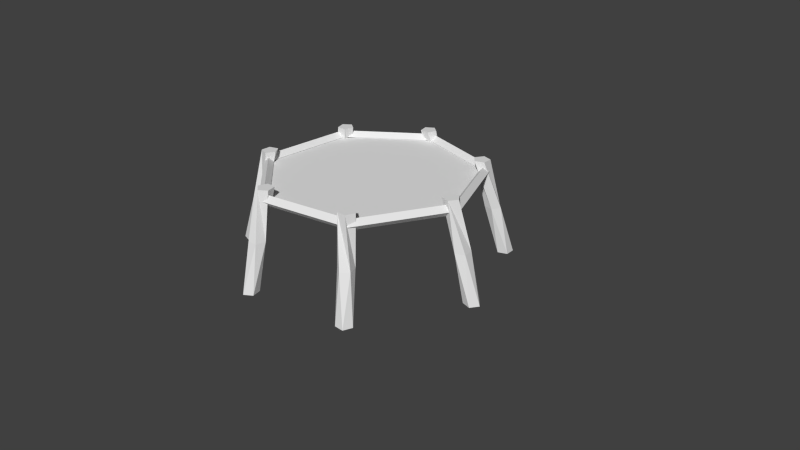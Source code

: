 # Source: trampoline.blend  (saved by Blender 2.74.0; exported with 4.5.12 LTS)
import bpy
from mathutils import Matrix  # noqa: F401  (used for matrix-valued properties, if any)

bpy.ops.wm.read_factory_settings(use_empty=True)
scene = bpy.context.scene
scene.name = 'Scene'

# ---- collections
col_collection_1 = bpy.data.collections.new('Collection 1'); scene.collection.children.link(col_collection_1)

# ---- materials (node trees are filled in below, after node groups)
mat_clothmaterial = bpy.data.materials.new('Clothmaterial')
mat_clothmaterial.alpha_threshold = 0.0
mat_clothmaterial.use_transparent_shadow = False
mat_clothmaterial.roughness = 0.5
mat_woodenboardmaterial = bpy.data.materials.new('Woodenboardmaterial')
mat_woodenboardmaterial.alpha_threshold = 0.0
mat_woodenboardmaterial.use_transparent_shadow = False
mat_woodenboardmaterial.roughness = 0.5

# ---- material node trees

# ---- world
world_world = bpy.data.worlds.new('World'); scene.world = world_world
world_world.color = (0.05088, 0.05088, 0.05088)
world_world.use_sun_shadow = False
world_world.sun_shadow_jitter_overblur = 0.0
world_world.cycles.sampling_method = 'MANUAL'
world_world.cycles.sample_map_resolution = 256

# ---- cameras
cam_camera = bpy.data.cameras.new('Camera')
cam_camera.clip_end = 100.0
cam_camera.lens = 35.0
cam_camera.sensor_width = 32.0
cam_camera.sensor_height = 18.0
cam_camera.ortho_scale = 7.314
cam_camera.dof.focus_distance = 0.0
cam_camera.dof.aperture_fstop = 128.0

# ---- meshes
me_plane = bpy.data.meshes.new('Plane')
me_plane.from_pydata([(-1.0, -0.8338, 0.0), (0.9404, -1.0, 0.0), (-0.8095, 1.0, 0.0), (1.0, 1.0, 0.0), (-1.262, 0.0, 0.0), (-0.06575, -1.358, 0.0), (1.393, 0.0, 0.0), (0.0, 1.304, 0.0), (0.0, 0.0, 0.0), (-1.262, -0.5, 0.0), (0.5, -1.183, 0.0), (1.16, 0.5, 0.0), (-0.4704, 1.245, 0.0), (-1.278, 0.5, 0.0), (-0.5, -1.233, 0.0), (1.125, -0.5, 0.0), (0.5, 1.149, 0.0), (0.0, 0.5, 0.0), (0.0, -0.5, 0.0), (-0.5, 0.0, 0.0), (0.5, 0.0, 0.0), (0.5, -0.5, 0.0), (-0.5, -0.5, 0.0), (-0.5, 0.5, 0.0), (0.5, 0.5, 0.0), (-1.131, -0.6669, 0.0), (0.7202, -1.091, 0.0), (1.08, 0.75, 0.0), (-0.64, 1.122, 0.0), (-1.27, 0.25, 0.0), (-0.2829, -1.296, 0.0), (1.259, -0.25, 0.0), (0.25, 1.227, 0.0), (0.0, 0.9019, 0.0), (0.0, -0.25, 0.0), (-0.8811, 0.0, 0.0), (0.25, 0.0, 0.0), (-1.262, -0.25, 0.0), (0.2171, -1.27, 0.0), (1.277, 0.25, 0.0), (-0.2352, 1.326, 0.0), (-1.044, 0.75, 0.0), (-0.75, -1.034, 0.0), (1.033, -0.75, 0.0), (0.75, 1.128, 0.0), (0.0, 0.25, 0.0), (-0.03288, -0.9288, 0.0), (-0.25, 0.0, 0.0), (0.9466, 0.0, 0.0), (0.5, -0.25, 0.0), (0.5, -0.8413, 0.0), (0.25, -0.5, 0.0), (0.8126, -0.5, 0.0), (-0.5, -0.25, 0.0), (-0.5, -0.8667, 0.0), (-0.8811, -0.5, 0.0), (-0.25, -0.5, 0.0), (-0.4852, 0.8724, 0.0), (-0.5, 0.25, 0.0), (-0.8891, 0.5, 0.0), (-0.25, 0.5, 0.0), (0.5, 0.8247, 0.0), (0.5, 0.25, 0.0), (0.25, 0.5, 0.0), (0.83, 0.5, 0.0), (0.8883, 0.25, 0.0), (0.25, 0.25, 0.0), (0.25, 0.8633, 0.0), (-0.25, 0.25, 0.0), (-0.8851, 0.25, 0.0), (-0.7645, 0.8112, 0.0), (-0.2664, -0.8978, 0.0), (-0.8156, -0.7668, 0.0), (-0.8811, -0.25, 0.0), (0.7664, -0.7957, 0.0), (0.2336, -0.8851, 0.0), (0.25, -0.25, 0.0), (0.8796, -0.25, 0.0), (-0.25, -0.25, 0.0), (-0.2426, 0.8872, 0.0), (0.79, 0.7873, 0.0)], [], [(80, 27, 3, 44), (79, 33, 7, 40), (78, 34, 8, 47), (77, 31, 6, 48), (76, 49, 20, 36), (75, 50, 21, 51), (74, 43, 15, 52), (73, 53, 19, 35), (72, 54, 22, 55), (71, 46, 18, 56), (70, 57, 12, 28), (69, 58, 23, 59), (68, 45, 17, 60), (67, 61, 16, 32), (66, 62, 24, 63), (65, 39, 11, 64), (62, 65, 64, 24), (20, 48, 65, 62), (48, 6, 39, 65), (45, 66, 63, 17), (8, 36, 66, 45), (36, 20, 62, 66), (33, 67, 32, 7), (17, 63, 67, 33), (63, 24, 61, 67), (58, 68, 60, 23), (19, 47, 68, 58), (47, 8, 45, 68), (29, 69, 59, 13), (4, 35, 69, 29), (35, 19, 58, 69), (41, 70, 28, 2), (13, 59, 70, 41), (59, 23, 57, 70), (54, 71, 56, 22), (14, 30, 71, 54), (30, 5, 46, 71), (25, 72, 55, 9), (0, 42, 72, 25), (42, 14, 54, 72), (37, 73, 35, 4), (9, 55, 73, 37), (55, 22, 53, 73), (50, 74, 52, 21), (10, 26, 74, 50), (26, 1, 43, 74), (46, 75, 51, 18), (5, 38, 75, 46), (38, 10, 50, 75), (34, 76, 36, 8), (18, 51, 76, 34), (51, 21, 49, 76), (49, 77, 48, 20), (21, 52, 77, 49), (52, 15, 31, 77), (53, 78, 47, 19), (22, 56, 78, 53), (56, 18, 34, 78), (57, 79, 40, 12), (23, 60, 79, 57), (60, 17, 33, 79), (61, 80, 44, 16), (24, 64, 80, 61), (64, 11, 27, 80)])
me_plane.materials.append(mat_clothmaterial)
me_plane.use_remesh_preserve_volume = False
me_plane.use_remesh_preserve_attributes = False
me_plane.use_mirror_vertex_groups = False
me_plane.update()
me_cylinder_005 = bpy.data.meshes.new('Cylinder.005')
me_cylinder_005.from_pydata([(12.06, -5.017, -1.0), (9.59, -6.836, 1.0), (12.07, -6.192, -1.0), (9.597, -8.011, 1.0), (10.95, -6.562, -1.0), (8.482, -8.381, 1.0), (10.26, -5.615, -1.0), (7.785, -7.435, 1.0), (10.94, -4.66, -1.0), (8.47, -6.479, 1.0), (10.24, -5.544, 3.085e-08), (11.02, -6.429, 2.454e-08), (10.41, -7.438, 9.012e-09), (9.268, -7.177, 5.735e-09), (9.162, -6.006, 1.923e-08), (0.0, 4.069, -1.0), (0.0, 1.0, 1.0), (0.9511, 3.378, -1.0), (0.9511, 0.309, 1.0), (0.5878, 2.26, -1.0), (0.5878, -0.809, 1.0), (-0.5878, 2.26, -1.0), (-0.5878, -0.809, 1.0), (-0.9511, 3.378, -1.0), (-0.9511, 0.309, 1.0), (-0.6534, 2.292, 0.0), (0.518, 2.39, 0.0), (0.9736, 1.306, 0.0), (0.08369, 0.5382, 0.0), (-0.9219, 1.147, 0.0), (-19.53, -12.0, -1.0), (-16.47, -12.13, 1.0), (-18.8, -11.08, -1.0), (-15.74, -11.2, 1.0), (-17.7, -11.49, -1.0), (-14.63, -11.61, 1.0), (-17.75, -12.66, -1.0), (-14.68, -12.79, 1.0), (-18.88, -12.98, -1.0), (-15.81, -13.11, 1.0), (-17.78, -12.73, -2.582e-07), (-17.83, -11.55, -2.443e-07), (-16.73, -11.14, -2.332e-07), (-16.0, -12.06, -2.401e-07), (-16.65, -13.04, -2.556e-07), (-13.23, -25.67, -1.0), (-11.52, -23.11, 1.0), (-13.63, -24.56, -1.0), (-11.92, -22.01, 1.0), (-12.71, -23.83, -1.0), (-11.0, -21.28, 1.0), (-11.73, -24.49, -1.0), (-10.02, -21.94, 1.0), (-12.05, -25.62, -1.0), (-10.34, -23.07, 1.0), (-11.69, -24.55, -2.698e-07), (-12.72, -23.98, -2.687e-07), (-12.5, -22.83, -2.536e-07), (-11.33, -22.68, -2.453e-07), (-10.83, -23.75, -2.553e-07), (-0.05048, -28.93, -1.0), (-0.2203, -25.86, 1.0), (-1.038, -28.29, -1.0), (-1.208, -25.22, 1.0), (-0.7375, -27.15, -1.0), (-0.9073, -24.09, 1.0), (0.4363, -27.09, -1.0), (0.2665, -24.02, 1.0), (0.8609, -28.18, -1.0), (0.691, -25.12, 1.0), (0.5036, -27.12, -2.611e-07), (-0.6606, -27.28, -2.696e-07), (-1.175, -26.22, -2.598e-07), (-0.3294, -25.41, -2.452e-07), (0.7083, -25.96, -2.461e-07), (-13.8, 0.197, -1.0), (-11.42, -1.735, 1.0), (-12.67, 0.501, -1.0), (-10.28, -1.431, 1.0), (-12.03, -0.4851, -1.0), (-9.642, -2.417, 1.0), (-12.77, -1.399, -1.0), (-10.38, -3.331, 1.0), (-13.86, -0.977, -1.0), (-11.48, -2.909, 1.0), (-12.83, -1.43, -1.037e-09), (-12.17, -0.4577, 1.437e-08), (-11.04, -0.7859, 1.674e-08), (-11.01, -1.961, 2.811e-09), (-12.11, -2.359, -8.178e-09), (11.88, -20.46, -1.0), (9.498, -18.52, 1.0), (10.75, -20.76, -1.0), (8.362, -18.83, 1.0), (10.11, -19.77, -1.0), (7.722, -17.84, 1.0), (10.85, -18.86, -1.0), (8.462, -16.93, 1.0), (11.94, -19.28, -1.0), (9.559, -17.35, 1.0), (10.91, -18.83, -1.182e-07), (10.25, -19.8, -1.336e-07), (9.123, -19.47, -1.36e-07), (9.086, -18.3, -1.22e-07), (10.19, -17.9, -1.11e-07)], [], [(10, 1, 3, 11), (11, 3, 5, 12), (12, 5, 7, 13), (3, 1, 9, 7, 5), (14, 9, 1, 10), (13, 7, 9, 14), (0, 2, 4, 6, 8), (6, 13, 14, 8), (8, 14, 10, 0), (4, 12, 13, 6), (2, 11, 12, 4), (0, 10, 11, 2), (25, 16, 18, 26), (26, 18, 20, 27), (27, 20, 22, 28), (18, 16, 24, 22, 20), (29, 24, 16, 25), (28, 22, 24, 29), (15, 17, 19, 21, 23), (21, 28, 29, 23), (23, 29, 25, 15), (19, 27, 28, 21), (17, 26, 27, 19), (15, 25, 26, 17), (40, 31, 33, 41), (41, 33, 35, 42), (42, 35, 37, 43), (33, 31, 39, 37, 35), (44, 39, 31, 40), (43, 37, 39, 44), (30, 32, 34, 36, 38), (36, 43, 44, 38), (38, 44, 40, 30), (34, 42, 43, 36), (32, 41, 42, 34), (30, 40, 41, 32), (55, 46, 48, 56), (56, 48, 50, 57), (57, 50, 52, 58), (48, 46, 54, 52, 50), (59, 54, 46, 55), (58, 52, 54, 59), (45, 47, 49, 51, 53), (51, 58, 59, 53), (53, 59, 55, 45), (49, 57, 58, 51), (47, 56, 57, 49), (45, 55, 56, 47), (70, 61, 63, 71), (71, 63, 65, 72), (72, 65, 67, 73), (63, 61, 69, 67, 65), (74, 69, 61, 70), (73, 67, 69, 74), (60, 62, 64, 66, 68), (66, 73, 74, 68), (68, 74, 70, 60), (64, 72, 73, 66), (62, 71, 72, 64), (60, 70, 71, 62), (85, 76, 78, 86), (86, 78, 80, 87), (87, 80, 82, 88), (78, 76, 84, 82, 80), (89, 84, 76, 85), (88, 82, 84, 89), (75, 77, 79, 81, 83), (81, 88, 89, 83), (83, 89, 85, 75), (79, 87, 88, 81), (77, 86, 87, 79), (75, 85, 86, 77), (100, 91, 93, 101), (101, 93, 95, 102), (102, 95, 97, 103), (93, 91, 99, 97, 95), (104, 99, 91, 100), (103, 97, 99, 104), (90, 92, 94, 96, 98), (96, 103, 104, 98), (98, 104, 100, 90), (94, 102, 103, 96), (92, 101, 102, 94), (90, 100, 101, 92)])
me_cylinder_005.materials.append(mat_woodenboardmaterial)
me_cylinder_005.use_remesh_preserve_volume = False
me_cylinder_005.use_remesh_preserve_attributes = False
me_cylinder_005.use_mirror_vertex_groups = False
me_cylinder_005.update()
me_torus_001 = bpy.data.meshes.new('Torus.001')
me_torus_001.from_pydata([(1.49, 0.0, 0.0), (1.42, 0.0, 0.07), (1.35, 0.0, 8.573e-18), (1.42, 0.0, -0.07), (0.929, 1.165, 0.0), (0.8854, 1.11, 0.07), (0.8417, 1.055, 8.573e-18), (0.8854, 1.11, -0.07), (-0.3316, 1.453, 0.0), (-0.316, 1.384, 0.07), (-0.3004, 1.316, 8.573e-18), (-0.316, 1.384, -0.07), (-1.342, 0.6465, 0.0), (-1.279, 0.6161, 0.07), (-1.216, 0.5857, 8.573e-18), (-1.279, 0.6161, -0.07), (-1.342, -0.6465, 0.0), (-1.279, -0.6161, 0.07), (-1.216, -0.5857, 8.573e-18), (-1.279, -0.6161, -0.07), (-0.3316, -1.453, 0.0), (-0.316, -1.384, 0.07), (-0.3004, -1.316, 8.573e-18), (-0.316, -1.384, -0.07), (0.929, -1.165, 0.0), (0.8854, -1.11, 0.07), (0.8417, -1.055, 8.573e-18), (0.8854, -1.11, -0.07)], [], [(0, 4, 5, 1), (1, 5, 6, 2), (2, 6, 7, 3), (0, 3, 7, 4), (4, 8, 9, 5), (5, 9, 10, 6), (6, 10, 11, 7), (7, 11, 8, 4), (8, 12, 13, 9), (9, 13, 14, 10), (10, 14, 15, 11), (11, 15, 12, 8), (12, 16, 17, 13), (13, 17, 18, 14), (14, 18, 19, 15), (15, 19, 16, 12), (16, 20, 21, 17), (17, 21, 22, 18), (18, 22, 23, 19), (19, 23, 20, 16), (20, 24, 25, 21), (21, 25, 26, 22), (22, 26, 27, 23), (23, 27, 24, 20), (24, 0, 1, 25), (25, 1, 2, 26), (26, 2, 3, 27), (27, 3, 0, 24)])
me_torus_001.materials.append(mat_woodenboardmaterial)
me_torus_001.use_remesh_preserve_volume = False
me_torus_001.use_remesh_preserve_attributes = False
me_torus_001.use_mirror_vertex_groups = False
me_torus_001.update()
arm_armature = bpy.data.armatures.new('Armature')  # bones are not reproduced

# ---- objects
ob_armature = bpy.data.objects.new('Armature', arm_armature)
ob_cloth = bpy.data.objects.new('Cloth', me_plane)
ob_feet = bpy.data.objects.new('Feet', me_cylinder_005)
ob_ring = bpy.data.objects.new('Ring', me_torus_001)
ob_camera = bpy.data.objects.new('Camera', cam_camera)

# ---- transforms, parenting, visibility, modifiers, constraints
ob_armature.location = (-1.206, 0.5015, 1.134)
ob_armature.rotation_euler = (1.571, -0.0, 0.0)
ob_armature.show_in_front = True
ob_armature.lineart.crease_threshold = 0.0
ob_cloth.parent = ob_armature
ob_cloth.matrix_parent_inverse = Matrix(((1.0, 0.0, 0.0, 1.206), (0.0, 7.55e-08, 1.0, -1.134), (0.0, -1.0, 7.55e-08, 0.5015), (0.0, 0.0, 0.0, 1.0)))
ob_cloth.location = (0.0, 0.0, 1.11)
ob_cloth.lineart.crease_threshold = 0.0
_vg = ob_cloth.vertex_groups.new(name='Bone')
for _i, _w in zip([0, 2, 4, 8, 9, 12, 13, 17, 18, 19, 20, 21, 22, 23, 24, 25, 28, 29, 34, 35, 36, 37, 41, 45, 47, 49, 51, 53, 54, 55, 56, 57, 58, 59, 60, 62, 63, 66, 68, 69, 70, 71, 72, 73, 76, 78, 79], [0.06903, 0.1405, 0.9322, 0.1208, 0.4962, 0.02175, 0.7392, 0.07481, 0.06982, 0.3348, 0.02572, 4.015e-05, 0.1387, 0.1609, 0.0009055, 0.1582, 0.07787, 0.9044, 0.1026, 0.6464, 0.06968, 0.8645, 0.2466, 0.1056, 0.2107, 0.01779, 0.03866, 0.2585, 0.01062, 0.2174, 0.1023, 0.01603, 0.2695, 0.2794, 0.1122, 0.01877, 0.04199, 0.06274, 0.1708, 0.577, 0.04574, 0.005644, 0.02089, 0.5506, 0.06147, 0.165, 0.01357]): _vg.add([_i], _w, 'REPLACE')
_vg = ob_cloth.vertex_groups.new(name='Bone.001')
for _i, _w in zip([0, 4, 5, 8, 9, 14, 17, 18, 19, 20, 21, 22, 23, 24, 25, 30, 34, 35, 36, 37, 38, 42, 45, 46, 47, 49, 50, 51, 52, 53, 54, 55, 56, 58, 60, 62, 63, 66, 68, 69, 71, 72, 73, 75, 76, 78], [0.917, 0.01898, 0.2765, 0.1593, 0.4976, 0.9319, 0.05722, 0.2807, 0.2264, 0.06368, 0.07662, 0.6168, 0.05717, 0.006588, 0.8299, 0.8083, 0.2269, 0.1506, 0.1068, 0.119, 0.07882, 0.9577, 0.101, 0.3117, 0.2094, 0.07523, 0.05421, 0.1527, 0.000836, 0.4116, 0.8365, 0.7172, 0.4741, 0.1205, 0.0633, 0.04183, 0.03731, 0.07298, 0.1209, 0.06859, 0.6428, 0.9407, 0.3255, 0.1308, 0.1378, 0.3445]): _vg.add([_i], _w, 'REPLACE')
_vg = ob_cloth.vertex_groups.new(name='Bone.002')
for _i, _w in zip([1, 5, 8, 10, 14, 15, 17, 18, 19, 20, 21, 22, 24, 26, 30, 34, 36, 38, 43, 45, 46, 47, 48, 49, 50, 51, 52, 53, 54, 56, 58, 60, 62, 63, 66, 68, 71, 74, 75, 76, 77, 78], [0.1679, 0.7023, 0.125, 0.8089, 0.05532, 0.03067, 0.02825, 0.3242, 0.05914, 0.1009, 0.2638, 0.09355, 0.01194, 0.3298, 0.1774, 0.213, 0.1254, 0.87, 0.0593, 0.07253, 0.5589, 0.0945, 0.01426, 0.1611, 0.5569, 0.3593, 0.09608, 0.08013, 0.08914, 0.1917, 0.02717, 0.01455, 0.05876, 0.02733, 0.07248, 0.05821, 0.2514, 0.1718, 0.6592, 0.2107, 0.05755, 0.1418]): _vg.add([_i], _w, 'REPLACE')
_vg = ob_cloth.vertex_groups.new(name='Bone.003')
for _i, _w in zip([1, 6, 8, 10, 15, 17, 18, 19, 20, 21, 22, 24, 26, 31, 34, 36, 38, 39, 43, 45, 46, 47, 48, 49, 50, 51, 52, 53, 56, 58, 60, 62, 63, 64, 65, 66, 68, 71, 74, 75, 76, 77, 78], [0.7939, 0.1425, 0.1193, 0.158, 0.7547, 0.04669, 0.1461, 0.03172, 0.2342, 0.4525, 0.02806, 0.06414, 0.6387, 0.6048, 0.1497, 0.1777, 0.03116, 0.02514, 0.8777, 0.08162, 0.06656, 0.07359, 0.2711, 0.3921, 0.3252, 0.2548, 0.7149, 0.03904, 0.07987, 0.01261, 0.01732, 0.1293, 0.06034, 0.04125, 0.1148, 0.1102, 0.05387, 0.02411, 0.7596, 0.1428, 0.2577, 0.5849, 0.08509]): _vg.add([_i], _w, 'REPLACE')
_vg = ob_cloth.vertex_groups.new(name='Bone.004')
for _i, _w in zip([3, 6, 8, 11, 15, 16, 17, 18, 19, 20, 21, 22, 23, 24, 27, 31, 33, 34, 36, 39, 43, 44, 45, 47, 48, 49, 50, 51, 52, 53, 56, 58, 60, 61, 62, 63, 64, 65, 66, 67, 68, 74, 75, 76, 77, 78, 79, 80], [0.7574, 0.846, 0.1688, 0.9593, 0.1789, 0.06045, 0.1591, 0.0777, 0.05425, 0.3912, 0.1186, 0.009567, 0.03783, 0.4809, 0.9217, 0.3596, 0.06653, 0.1238, 0.2746, 0.9481, 0.04838, 0.1724, 0.1843, 0.09988, 0.6221, 0.2267, 0.01862, 0.1017, 0.1272, 0.03857, 0.05202, 0.05472, 0.08871, 0.281, 0.4797, 0.2759, 0.7894, 0.7576, 0.3164, 0.1328, 0.1046, 0.02011, 0.005977, 0.1783, 0.285, 0.07833, 0.0259, 0.7315]): _vg.add([_i], _w, 'REPLACE')
_vg = ob_cloth.vertex_groups.new(name='Bone.005')
for _i, _w in zip([2, 3, 7, 8, 12, 16, 17, 18, 19, 20, 21, 22, 23, 24, 27, 28, 32, 33, 34, 36, 40, 41, 44, 45, 47, 48, 49, 51, 53, 56, 57, 58, 60, 61, 62, 63, 64, 65, 66, 67, 68, 70, 76, 77, 78, 79, 80], [0.07714, 0.2308, 0.9201, 0.139, 0.2108, 0.9192, 0.3621, 0.03792, 0.0675, 0.1101, 0.01947, 0.0001485, 0.1094, 0.2992, 0.06376, 0.1042, 0.9495, 0.6307, 0.08096, 0.1384, 0.7923, 0.01845, 0.8165, 0.236, 0.1066, 0.02026, 0.06516, 0.03607, 0.03822, 0.02366, 0.1154, 0.09219, 0.2237, 0.6242, 0.18, 0.3934, 0.1136, 0.06285, 0.2326, 0.7027, 0.1611, 0.002305, 0.08036, 0.001371, 0.06572, 0.3489, 0.2284]): _vg.add([_i], _w, 'REPLACE')
_vg = ob_cloth.vertex_groups.new(name='Bone.006')
for _i, _w in zip([2, 4, 7, 8, 12, 13, 17, 18, 19, 20, 21, 22, 23, 24, 28, 29, 33, 34, 35, 36, 40, 41, 45, 47, 49, 51, 53, 55, 56, 57, 58, 59, 60, 61, 62, 63, 66, 67, 68, 69, 70, 73, 76, 78, 79], [0.7746, 0.001201, 0.06313, 0.1678, 0.7453, 0.2384, 0.2592, 0.05756, 0.2171, 0.06214, 0.007374, 0.05704, 0.5875, 0.07109, 0.8102, 0.07358, 0.2416, 0.103, 0.138, 0.1074, 0.19, 0.7112, 0.219, 0.2054, 0.04152, 0.03828, 0.1168, 0.0005407, 0.06324, 0.8121, 0.3932, 0.6543, 0.4461, 0.04137, 0.07206, 0.142, 0.1327, 0.1058, 0.3305, 0.2944, 0.914, 0.06467, 0.07368, 0.1196, 0.5456]): _vg.add([_i], _w, 'REPLACE')
_m = ob_cloth.modifiers.new('Armature', 'ARMATURE')
_m.object = ob_armature
ob_feet.location = (-1.244, -0.6152, 0.6303)
ob_feet.rotation_euler = (0.0, 0.0, 2.252)
ob_feet.scale = (0.108, 0.108, 0.628)
ob_feet.lineart.crease_threshold = 0.0
ob_ring.location = (0.0, 0.0, 1.121)
ob_ring.lineart.crease_threshold = 0.0
ob_camera.location = (7.481, -6.508, 5.344)
ob_camera.rotation_euler = (1.109, 0.01082, 0.8149)
ob_camera.lock_rotations_4d = False
ob_camera.empty_display_type = 'ARROWS'
ob_camera.color = (0.0, 0.0, 0.0, 0.0)
ob_camera.display_type = 'WIRE'
ob_camera.lineart.crease_threshold = 0.0

# ---- collection membership
col_collection_1.objects.link(ob_armature)
col_collection_1.objects.link(ob_cloth)
col_collection_1.objects.link(ob_feet)
col_collection_1.objects.link(ob_ring)
col_collection_1.objects.link(ob_camera)

# ---- scene / render settings (as saved in the file)
scene.camera = ob_camera
scene.frame_start = 1; scene.frame_end = 250; scene.frame_set(1)
scene.render.engine = 'BLENDER_EEVEE_NEXT'
scene.render.resolution_percentage = 50
scene.render.dither_intensity = 0.0
scene.cycles.use_denoising = False
scene.cycles.samples = 10
scene.cycles.sampling_pattern = 'TABULATED_SOBOL'
scene.cycles.light_sampling_threshold = 0.0
scene.cycles.use_adaptive_sampling = False
scene.cycles.use_light_tree = False
scene.cycles.blur_glossy = 0.0
scene.cycles.pixel_filter_type = 'GAUSSIAN'
scene.cycles.sample_clamp_indirect = 0.0
scene.view_settings.view_transform = 'Standard'
bpy.context.view_layer.update()

# ---- added for rendering (the .blend has no usable light): sun
light_auto_sun = bpy.data.lights.new('AutoSun', 'SUN')
light_auto_sun.energy = 3.0
light_auto_sun.angle = 0.0523599
ob_auto_sun = bpy.data.objects.new('AutoSun', light_auto_sun)
scene.collection.objects.link(ob_auto_sun)
ob_auto_sun.rotation_euler = (0.872665, 0.174533, 0.523599)
bpy.context.view_layer.update()
